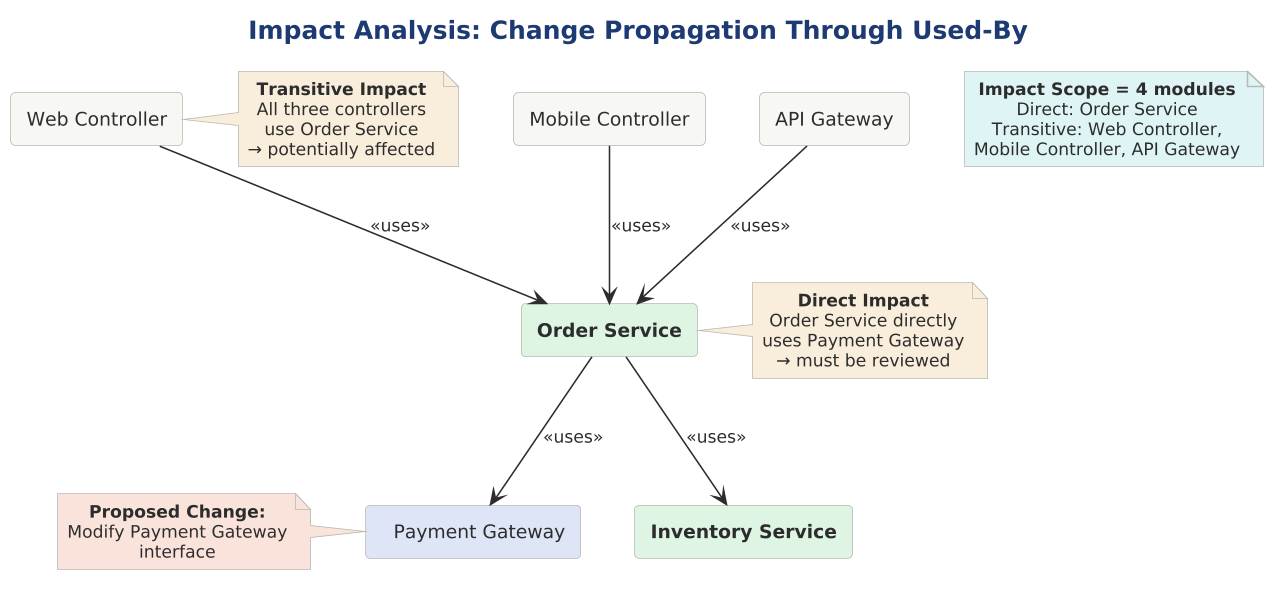

The diagram above was rendered by PlantUML. Its source (embedded in the PNG):
@startuml

scale 1.5625




!include ../../../../../../tooling/styles/plantuml/structural/class-diagram-style.iuml

title Impact Analysis: Change Propagation Through Used-By

rectangle "Web Controller" as WC $theme_surface
rectangle "Mobile Controller" as MC $theme_surface
rectangle "API Gateway" as AG $theme_surface
rectangle "**Order Service**" as OS $fill_ok
rectangle "**Inventory Service**" as IS $fill_ok
rectangle "  Payment Gateway  " as PG $fill_primary

WC -down-> OS : <<uses>>
MC -down-> OS : <<uses>>
AG -down-> OS : <<uses>>
OS -down-> IS : <<uses>>
OS -down-> PG : <<uses>>

note as CHANGE $fill_invalid
  **Proposed Change:**
  Modify Payment Gateway
  interface
end note

CHANGE .right. PG

note right of OS $fill_caution
  **Direct Impact**
  Order Service directly
  uses Payment Gateway
  → must be reviewed
end note

note right of WC $fill_caution
  **Transitive Impact**
  All three controllers
  use Order Service
  → potentially affected
end note

note as SCOPE $fill_dynamic
  **Impact Scope = 4 modules**
  Direct: Order Service
  Transitive: Web Controller,
  Mobile Controller, API Gateway
end note
@enduml